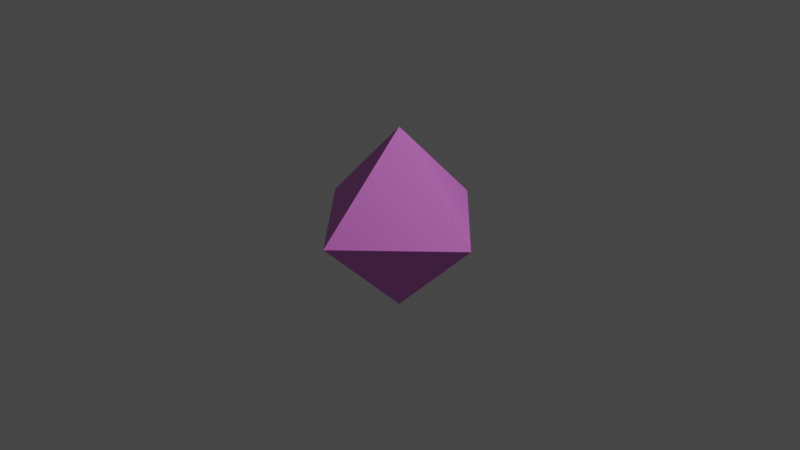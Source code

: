 # Source: octahedron.blend  (saved by Blender 3.3.6; exported with 4.5.12 LTS)
import bpy
from mathutils import Matrix  # noqa: F401  (used for matrix-valued properties, if any)

bpy.ops.wm.read_factory_settings(use_empty=True)
scene = bpy.context.scene
scene.name = 'Scene'

# ---- collections
col_collection = bpy.data.collections.new('Collection'); scene.collection.children.link(col_collection)

# ---- materials (node trees are filled in below, after node groups)
mat_material = bpy.data.materials.new('Material')
mat_material.alpha_threshold = 0.0
mat_material.use_transparent_shadow = False
mat_material.roughness = 0.5
mat_material.line_color = (0.0, 0.0, 0.0, 1.0)

# ---- material node trees
mat_material.use_nodes = True; mat_material.node_tree.nodes.clear()
_N = mat_material.node_tree.nodes; _L = mat_material.node_tree.links
n0 = _N.new('ShaderNodeOutputMaterial'); n0.name = 'Material Output'; n0.location = (300, 300)
n1 = _N.new('ShaderNodeBsdfPrincipled'); n1.name = 'Principled BSDF'; n1.location = (10, 300)
n1.distribution = 'GGX'
n1.subsurface_method = 'RANDOM_WALK_SKIN'
n1.inputs[0].default_value = (0.8, 0.1935, 0.7669, 1.0)
n1.inputs[3].default_value = 1.45
n1.inputs[27].default_value = (0.0, 0.0, 0.0, 1.0)
n1.inputs[28].default_value = 1.0
_L.new(n1.outputs[0], n0.inputs[0])
n0.is_active_output = True

# ---- world
world_world = bpy.data.worlds.new('World'); scene.world = world_world
world_world.use_nodes = True; world_world.node_tree.nodes.clear()
_N = world_world.node_tree.nodes; _L = world_world.node_tree.links
n0 = _N.new('ShaderNodeOutputWorld'); n0.name = 'World Output'; n0.location = (300, 300)
n1 = _N.new('ShaderNodeBackground'); n1.name = 'Background'; n1.location = (10, 300)
n1.inputs[0].default_value = (0.05088, 0.05088, 0.05088, 1.0)
_L.new(n1.outputs[0], n0.inputs[0])
n0.is_active_output = True
world_world.color = (0.05088, 0.05088, 0.05088)
world_world.use_sun_shadow = False
world_world.sun_shadow_jitter_overblur = 0.0

# ---- cameras
cam_camera = bpy.data.cameras.new('Camera')
cam_camera.clip_end = 100.0
cam_camera.ortho_scale = 7.314

# ---- lights
light_light = bpy.data.lights.new('Light', 'POINT')
light_light.transmission_factor = 0.0
light_light.energy = 1000.0
light_light.shadow_soft_size = 0.1
light_light.shadow_maximum_resolution = 0.006
light_light.use_absolute_resolution = True

# ---- meshes
me_cube = bpy.data.meshes.new('Cube')
me_cube.from_pydata([(-0.001371, 1.0, -0.001371), (-0.001371, -0.001371, 1.0), (1.0, -0.001371, -0.001371), (-0.001371, -0.001371, -1.0), (-0.001371, 1.0, 0.001371), (1.0, -0.001371, 0.001371), (1.0, 0.001371, -0.001371), (-0.001371, 0.001371, 1.0), (-0.001371, -1.0, -0.001371), (1.0, 0.001371, 0.001371), (-0.001371, -1.0, 0.001371), (-0.001371, 0.001371, -1.0), (0.001371, 1.0, -0.001371), (-1.0, -0.001371, -0.001371), (0.001371, -0.001371, 1.0), (-1.0, -0.001371, 0.001371), (0.001371, 1.0, 0.001371), (0.001371, -0.001371, -1.0), (-1.0, 0.001371, -0.001371), (0.001371, -1.0, -0.001371), (0.001371, 0.001371, 1.0), (0.001371, 0.001371, -1.0), (0.001371, -1.0, 0.001371), (-1.0, 0.001371, 0.001371)], [], [(17, 3, 11, 21), (23, 18, 13, 15), (10, 8, 19, 22), (1, 14, 20, 7), (5, 2, 6, 9), (0, 1, 2), (3, 4, 5), (6, 7, 8), (9, 10, 11), (12, 13, 14), (15, 16, 17), (18, 19, 20), (21, 22, 23), (17, 21, 23, 15), (3, 17, 16, 4), (2, 5, 4, 0), (22, 19, 18, 23), (8, 10, 9, 6), (12, 16, 15, 13), (7, 20, 19, 8), (1, 7, 6, 2), (21, 11, 10, 22), (20, 14, 13, 18), (14, 1, 0, 12), (11, 3, 5, 9), (16, 12, 0, 4)])
_uv = me_cube.uv_layers.new(name='UVMap')
_uv.uv.foreach_set('vector', [0.2502, 0.6252, 0.2498, 0.6252, 0.2498, 0.6248, 0.2502, 0.6248, 0.5002, 0.1252, 0.4998, 0.1252, 0.4998, 0.1248, 0.5002, 0.1248, 0.5002, 0.8752, 0.4998, 0.8752, 0.4998, 0.8748, 0.5002, 0.8748, 0.7502, 0.6252, 0.7498, 0.6252, 0.7498, 0.6248, 0.7502, 0.6248, 0.5002, 0.6252, 0.4998, 0.6252, 0.4998, 0.6248, 0.5002, 0.6248, 0.4998, 0.3748, 0.625, 0.3748, 0.4998, 0.5, 0.2498, 0.6252, 0.2498, 0.5, 0.375, 0.6252, 0.4998, 0.75, 0.625, 0.8752, 0.4998, 0.8752, 0.375, 0.6248, 0.2498, 0.75, 0.2498, 0.6248, 0.4998, 0.25, 0.4998, 0.1248, 0.625, 0.1248, 0.125, 0.6252, 0.2502, 0.5, 0.2502, 0.6252, 0.4998, 0.1252, 0.4998, 0.0, 0.625, 0.1252, 0.2502, 0.6248, 0.2502, 0.75, 0.125, 0.6248, 0.2502, 0.6252, 0.2502, 0.6248, 0.125, 0.6248, 0.125, 0.6252, 0.2498, 0.6252, 0.2502, 0.6252, 0.2502, 0.5, 0.2498, 0.5, 0.4998, 0.6252, 0.5002, 0.6252, 0.5002, 0.3748, 0.4998, 0.3748, 0.5002, 0.0, 0.4998, 0.0, 0.4998, 0.1252, 0.5002, 0.1252, 0.4998, 0.8752, 0.5002, 0.8752, 0.5002, 0.6248, 0.4998, 0.6248, 0.4998, 0.3752, 0.5002, 0.3752, 0.5002, 0.1248, 0.4998, 0.1248, 0.625, 0.8752, 0.625, 0.8748, 0.4998, 0.8748, 0.4998, 0.8752, 0.7502, 0.6252, 0.7502, 0.6248, 0.4998, 0.6248, 0.4998, 0.6252, 0.2502, 0.6248, 0.2498, 0.6248, 0.2498, 0.75, 0.2502, 0.75, 0.625, 0.1252, 0.625, 0.1248, 0.4998, 0.1248, 0.4998, 0.1252, 0.625, 0.3752, 0.625, 0.3748, 0.4998, 0.3748, 0.4998, 0.3752, 0.2498, 0.6248, 0.2498, 0.6252, 0.5002, 0.6252, 0.5002, 0.6248, 0.5002, 0.3752, 0.4998, 0.3752, 0.4998, 0.3748, 0.5002, 0.3748])
me_cube.materials.append(mat_material)
me_cube.use_mirror_vertex_groups = False
me_cube.update()

# ---- objects
ob_octahedron = bpy.data.objects.new('octahedron', me_cube)
ob_light = bpy.data.objects.new('Light', light_light)
ob_camera = bpy.data.objects.new('Camera', cam_camera)

# ---- transforms, parenting, visibility, modifiers, constraints
ob_octahedron.location = (0.0, 0.0, 0.0)
ob_octahedron.lock_rotations_4d = False
ob_octahedron.empty_display_type = 'ARROWS'
ob_octahedron.lineart.crease_threshold = 0.0
ob_light.location = (4.076, 1.005, 5.904)
ob_light.rotation_euler = (0.6503, 0.05522, 1.866)
ob_light.lock_rotations_4d = False
ob_light.empty_display_type = 'ARROWS'
ob_light.color = (0.0, 0.0, 0.0, 0.0)
ob_light.lineart.crease_threshold = 0.0
ob_camera.location = (7.359, -6.926, 4.958)
ob_camera.rotation_euler = (1.109, 0.0, 0.8149)
ob_camera.lock_rotations_4d = False
ob_camera.empty_display_type = 'ARROWS'
ob_camera.color = (0.0, 0.0, 0.0, 0.0)
ob_camera.display_type = 'WIRE'
ob_camera.lineart.crease_threshold = 0.0

# ---- collection membership
col_collection.objects.link(ob_octahedron)
col_collection.objects.link(ob_light)
col_collection.objects.link(ob_camera)

# ---- scene / render settings (as saved in the file)
scene.camera = ob_camera
scene.frame_start = 1; scene.frame_end = 250; scene.frame_set(1)
scene.render.engine = 'BLENDER_EEVEE_NEXT'
scene.cycles.sampling_pattern = 'TABULATED_SOBOL'
scene.cycles.use_light_tree = False
scene.view_settings.view_transform = 'Filmic'
bpy.context.view_layer.update()
